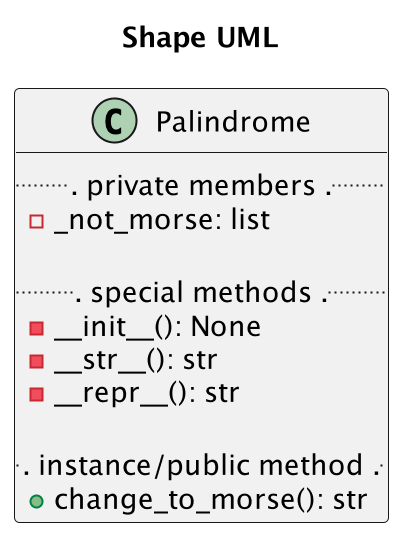

The diagram above was rendered by PlantUML. Its source (embedded in the PNG):
@startuml Shape UML
scale 2
title Shape UML

class Palindrome{
    ... private members ...
    - _not_morse: list

    ... special methods ...
    - __init__(): None
    - __str__(): str
    - __repr__(): str

    ... instance/public method ...
    + change_to_morse(): str
}
@enduml